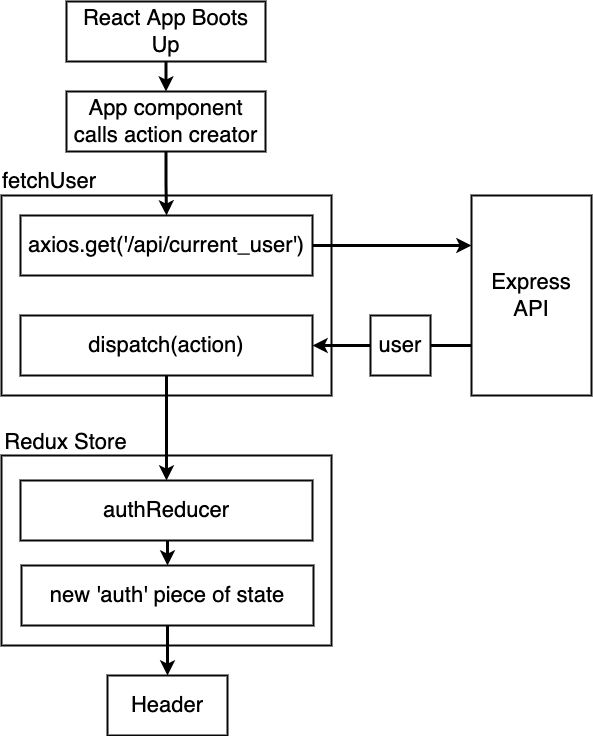

The diagram above was exported from draw.io. Its source (the exported page's mxGraphModel, read from the mxfile embedded in the PNG):
<mxGraphModel dx="946" dy="646" grid="1" gridSize="10" guides="1" tooltips="1" connect="1" arrows="1" fold="1" page="1" pageScale="1" pageWidth="1100" pageHeight="850" background="#ffffff" math="0" shadow="0">
  <root>
    <mxCell id="0" />
    <mxCell id="1" parent="0" />
    <mxCell id="11" value="" style="rounded=0;whiteSpace=wrap;html=1;shadow=0;labelBackgroundColor=none;strokeColor=#080808;strokeWidth=2;fillColor=#ffffff;fontSize=22;fontColor=#000000;align=center;" parent="1" vertex="1">
      <mxGeometry x="281" y="491" width="330" height="190" as="geometry" />
    </mxCell>
    <mxCell id="2" value="" style="rounded=0;whiteSpace=wrap;html=1;shadow=0;labelBackgroundColor=none;strokeColor=#080808;strokeWidth=2;fillColor=#ffffff;fontSize=22;fontColor=#000000;align=center;" parent="1" vertex="1">
      <mxGeometry x="281" y="231" width="330" height="200" as="geometry" />
    </mxCell>
    <mxCell id="5" value="fetchUser" style="text;html=1;strokeColor=none;fillColor=none;align=center;verticalAlign=middle;whiteSpace=wrap;rounded=0;shadow=0;labelBackgroundColor=none;fontSize=22;fontColor=#000000;" parent="1" vertex="1">
      <mxGeometry x="309" y="207" width="40" height="20" as="geometry" />
    </mxCell>
    <mxCell id="8" style="edgeStyle=orthogonalEdgeStyle;rounded=0;html=1;exitX=1;exitY=0.5;entryX=0;entryY=0.25;startArrow=none;startFill=0;endArrow=classic;endFill=1;jettySize=auto;orthogonalLoop=1;strokeColor=#000000;strokeWidth=3;fontSize=22;fontColor=#000000;" parent="1" source="6" target="7" edge="1">
      <mxGeometry relative="1" as="geometry" />
    </mxCell>
    <mxCell id="6" value="axios.get('/api/current_user')" style="rounded=0;whiteSpace=wrap;html=1;shadow=0;labelBackgroundColor=none;strokeColor=#080808;strokeWidth=2;fillColor=#ffffff;fontSize=22;fontColor=#000000;align=center;" parent="1" vertex="1">
      <mxGeometry x="300" y="251" width="292" height="60" as="geometry" />
    </mxCell>
    <mxCell id="10" style="edgeStyle=orthogonalEdgeStyle;rounded=0;html=1;exitX=0;exitY=0.75;entryX=1;entryY=0.5;startArrow=none;startFill=0;endArrow=classic;endFill=1;jettySize=auto;orthogonalLoop=1;strokeColor=#000000;strokeWidth=3;fontSize=22;fontColor=#000000;" parent="1" source="7" target="9" edge="1">
      <mxGeometry relative="1" as="geometry" />
    </mxCell>
    <mxCell id="7" value="Express API" style="rounded=0;whiteSpace=wrap;html=1;shadow=0;labelBackgroundColor=none;strokeColor=#080808;strokeWidth=2;fillColor=#ffffff;fontSize=22;fontColor=#000000;align=center;" parent="1" vertex="1">
      <mxGeometry x="751" y="231" width="120" height="200" as="geometry" />
    </mxCell>
    <mxCell id="15" style="edgeStyle=orthogonalEdgeStyle;rounded=0;html=1;exitX=0.5;exitY=1;entryX=0.5;entryY=0;startArrow=none;startFill=0;endArrow=classic;endFill=1;jettySize=auto;orthogonalLoop=1;strokeColor=#000000;strokeWidth=3;fontSize=22;fontColor=#000000;" parent="1" source="9" target="13" edge="1">
      <mxGeometry relative="1" as="geometry" />
    </mxCell>
    <mxCell id="9" value="dispatch(action)" style="rounded=0;whiteSpace=wrap;html=1;shadow=0;labelBackgroundColor=none;strokeColor=#080808;strokeWidth=2;fillColor=#ffffff;fontSize=22;fontColor=#000000;align=center;" parent="1" vertex="1">
      <mxGeometry x="300" y="351" width="292" height="60" as="geometry" />
    </mxCell>
    <mxCell id="12" value="Redux Store" style="text;html=1;strokeColor=none;fillColor=none;align=center;verticalAlign=middle;whiteSpace=wrap;rounded=0;shadow=0;labelBackgroundColor=none;fontSize=22;fontColor=#000000;" parent="1" vertex="1">
      <mxGeometry x="280" y="468" width="131" height="20" as="geometry" />
    </mxCell>
    <mxCell id="17" style="edgeStyle=orthogonalEdgeStyle;rounded=0;html=1;exitX=0.5;exitY=1;entryX=0.5;entryY=0;startArrow=none;startFill=0;endArrow=classic;endFill=1;jettySize=auto;orthogonalLoop=1;strokeColor=#000000;strokeWidth=3;fontSize=22;fontColor=#000000;" parent="1" source="13" target="16" edge="1">
      <mxGeometry relative="1" as="geometry" />
    </mxCell>
    <mxCell id="13" value="authReducer" style="rounded=0;whiteSpace=wrap;html=1;shadow=0;labelBackgroundColor=none;strokeColor=#080808;strokeWidth=2;fillColor=#ffffff;fontSize=22;fontColor=#000000;align=center;" parent="1" vertex="1">
      <mxGeometry x="300" y="516" width="292" height="60" as="geometry" />
    </mxCell>
    <mxCell id="19" style="edgeStyle=orthogonalEdgeStyle;rounded=0;html=1;exitX=0.5;exitY=1;startArrow=none;startFill=0;endArrow=classic;endFill=1;jettySize=auto;orthogonalLoop=1;strokeColor=#000000;strokeWidth=3;fontSize=22;fontColor=#000000;" parent="1" source="16" target="18" edge="1">
      <mxGeometry relative="1" as="geometry" />
    </mxCell>
    <mxCell id="16" value="new 'auth' piece of state" style="rounded=0;whiteSpace=wrap;html=1;shadow=0;labelBackgroundColor=none;strokeColor=#080808;strokeWidth=2;fillColor=#ffffff;fontSize=22;fontColor=#000000;align=center;" parent="1" vertex="1">
      <mxGeometry x="301" y="601" width="292" height="60" as="geometry" />
    </mxCell>
    <mxCell id="18" value="Header" style="rounded=0;whiteSpace=wrap;html=1;shadow=0;labelBackgroundColor=none;strokeColor=#080808;strokeWidth=2;fillColor=#ffffff;fontSize=22;fontColor=#000000;align=center;" parent="1" vertex="1">
      <mxGeometry x="387" y="711" width="120" height="60" as="geometry" />
    </mxCell>
    <mxCell id="22" style="edgeStyle=orthogonalEdgeStyle;rounded=0;html=1;exitX=0.5;exitY=1;entryX=0.5;entryY=0;startArrow=none;startFill=0;endArrow=classic;endFill=1;jettySize=auto;orthogonalLoop=1;strokeColor=#000000;strokeWidth=3;fontSize=22;fontColor=#000000;" parent="1" source="20" target="21" edge="1">
      <mxGeometry relative="1" as="geometry" />
    </mxCell>
    <mxCell id="20" value="React App Boots Up" style="rounded=0;whiteSpace=wrap;html=1;shadow=0;labelBackgroundColor=none;strokeColor=#080808;strokeWidth=2;fillColor=#ffffff;fontSize=22;fontColor=#000000;align=center;" parent="1" vertex="1">
      <mxGeometry x="346" y="37" width="199" height="60" as="geometry" />
    </mxCell>
    <mxCell id="23" style="edgeStyle=orthogonalEdgeStyle;rounded=0;html=1;exitX=0.5;exitY=1;entryX=0.5;entryY=0;startArrow=none;startFill=0;endArrow=classic;endFill=1;jettySize=auto;orthogonalLoop=1;strokeColor=#000000;strokeWidth=3;fontSize=22;fontColor=#000000;" parent="1" source="21" target="6" edge="1">
      <mxGeometry relative="1" as="geometry" />
    </mxCell>
    <mxCell id="21" value="App component calls action creator" style="rounded=0;whiteSpace=wrap;html=1;shadow=0;labelBackgroundColor=none;strokeColor=#080808;strokeWidth=2;fillColor=#ffffff;fontSize=22;fontColor=#000000;align=center;" parent="1" vertex="1">
      <mxGeometry x="346" y="127" width="199" height="60" as="geometry" />
    </mxCell>
    <mxCell id="24" value="user" style="rounded=0;whiteSpace=wrap;html=1;shadow=0;labelBackgroundColor=none;strokeColor=#080808;strokeWidth=2;fillColor=#ffffff;fontSize=22;fontColor=#000000;align=center;" parent="1" vertex="1">
      <mxGeometry x="650" y="351" width="60" height="60" as="geometry" />
    </mxCell>
  </root>
</mxGraphModel>